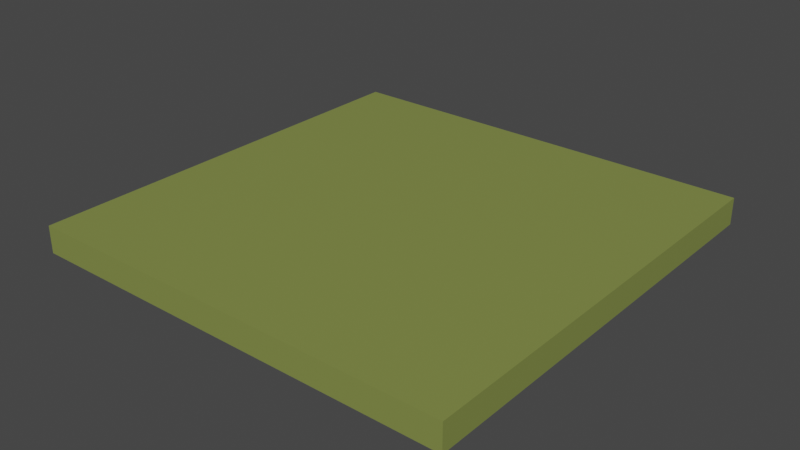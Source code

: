 # Source: EmptyPlane.blend  (saved by Blender 3.3.6; exported with 4.5.12 LTS)
import bpy
from mathutils import Matrix  # noqa: F401  (used for matrix-valued properties, if any)

bpy.ops.wm.read_factory_settings(use_empty=True)
scene = bpy.context.scene
scene.name = 'Scene'

# ---- collections
col_collection = bpy.data.collections.new('Collection'); scene.collection.children.link(col_collection)

# ---- materials (node trees are filled in below, after node groups)
mat_material = bpy.data.materials.new('Material')
mat_material.alpha_threshold = 0.0
mat_material.use_transparent_shadow = False
mat_material.roughness = 0.5
mat_material.line_color = (0.0, 0.0, 0.0, 1.0)

# ---- material node trees
mat_material.use_nodes = True; mat_material.node_tree.nodes.clear()
_N = mat_material.node_tree.nodes; _L = mat_material.node_tree.links
n0 = _N.new('ShaderNodeOutputMaterial'); n0.name = 'Material Output'; n0.location = (300, 300)
n1 = _N.new('ShaderNodeBsdfPrincipled'); n1.name = 'Principled BSDF'; n1.location = (10, 300)
n1.distribution = 'GGX'
n1.subsurface_method = 'RANDOM_WALK_SKIN'
n1.inputs[0].default_value = (0.2232, 0.2664, 0.0648, 1.0)
n1.inputs[3].default_value = 1.45
n1.inputs[27].default_value = (0.0, 0.0, 0.0, 1.0)
n1.inputs[28].default_value = 1.0
_L.new(n1.outputs[0], n0.inputs[0])
n0.is_active_output = True

# ---- world
world_world = bpy.data.worlds.new('World'); scene.world = world_world
world_world.use_nodes = True; world_world.node_tree.nodes.clear()
_N = world_world.node_tree.nodes; _L = world_world.node_tree.links
n0 = _N.new('ShaderNodeOutputWorld'); n0.name = 'World Output'; n0.location = (300, 300)
n1 = _N.new('ShaderNodeBackground'); n1.name = 'Background'; n1.location = (10, 300)
n1.inputs[0].default_value = (0.05088, 0.05088, 0.05088, 1.0)
_L.new(n1.outputs[0], n0.inputs[0])
n0.is_active_output = True
world_world.color = (0.05088, 0.05088, 0.05088)
world_world.use_sun_shadow = False
world_world.sun_shadow_jitter_overblur = 0.0

# ---- meshes
me_cube = bpy.data.meshes.new('Cube')
me_cube.from_pydata([(1.0, 1.0, 1.0), (1.0, 1.0, -1.0), (1.0, -1.0, 1.0), (1.0, -1.0, -1.0), (-1.0, 1.0, 1.0), (-1.0, 1.0, -1.0), (-1.0, -1.0, 1.0), (-1.0, -1.0, -1.0)], [], [(0, 4, 6, 2), (3, 2, 6, 7), (7, 6, 4, 5), (5, 1, 3, 7), (1, 0, 2, 3), (5, 4, 0, 1)])
_uv = me_cube.uv_layers.new(name='UVMap')
_uv.uv.foreach_set('vector', [0.625, 0.5, 0.875, 0.5, 0.875, 0.75, 0.625, 0.75, 0.375, 0.75, 0.625, 0.75, 0.625, 1.0, 0.375, 1.0, 0.375, 0.0, 0.625, 0.0, 0.625, 0.25, 0.375, 0.25, 0.125, 0.5, 0.375, 0.5, 0.375, 0.75, 0.125, 0.75, 0.375, 0.5, 0.625, 0.5, 0.625, 0.75, 0.375, 0.75, 0.375, 0.25, 0.625, 0.25, 0.625, 0.5, 0.375, 0.5])
me_cube.materials.append(mat_material)
me_cube.use_mirror_vertex_groups = False
me_cube.update()

# ---- objects
ob_cube = bpy.data.objects.new('Cube', me_cube)

# ---- transforms, parenting, visibility, modifiers, constraints
ob_cube.location = (6.4, 6.4, -0.4)
ob_cube.scale = (6.4, 6.4, 0.4)
ob_cube.lock_rotations_4d = False
ob_cube.empty_display_type = 'ARROWS'
ob_cube.lineart.crease_threshold = 0.0

# ---- collection membership
col_collection.objects.link(ob_cube)

# ---- scene / render settings (as saved in the file)
scene.frame_start = 1; scene.frame_end = 250; scene.frame_set(1)
scene.render.engine = 'BLENDER_EEVEE_NEXT'
scene.cycles.sampling_pattern = 'TABULATED_SOBOL'
scene.cycles.use_light_tree = False
scene.view_settings.view_transform = 'Filmic'
bpy.context.view_layer.update()

# ---- added for rendering (the .blend has no active camera and no usable light): camera, sun
cam_auto = bpy.data.cameras.new('AutoCamera')
cam_auto.lens = 50.0
cam_auto.sensor_width = 36.0
cam_auto.clip_end = 1000.0
ob_auto_camera = bpy.data.objects.new('AutoCamera', cam_auto)
scene.collection.objects.link(ob_auto_camera)
ob_auto_camera.location = (23.1647, -13.7176, 13.0118)
ob_auto_camera.rotation_euler = (1.09748, -7.21219e-08, 0.694738)
scene.camera = ob_auto_camera
light_auto_sun = bpy.data.lights.new('AutoSun', 'SUN')
light_auto_sun.energy = 3.0
light_auto_sun.angle = 0.0523599
ob_auto_sun = bpy.data.objects.new('AutoSun', light_auto_sun)
scene.collection.objects.link(ob_auto_sun)
ob_auto_sun.rotation_euler = (0.872665, 0.174533, 0.523599)
bpy.context.view_layer.update()
